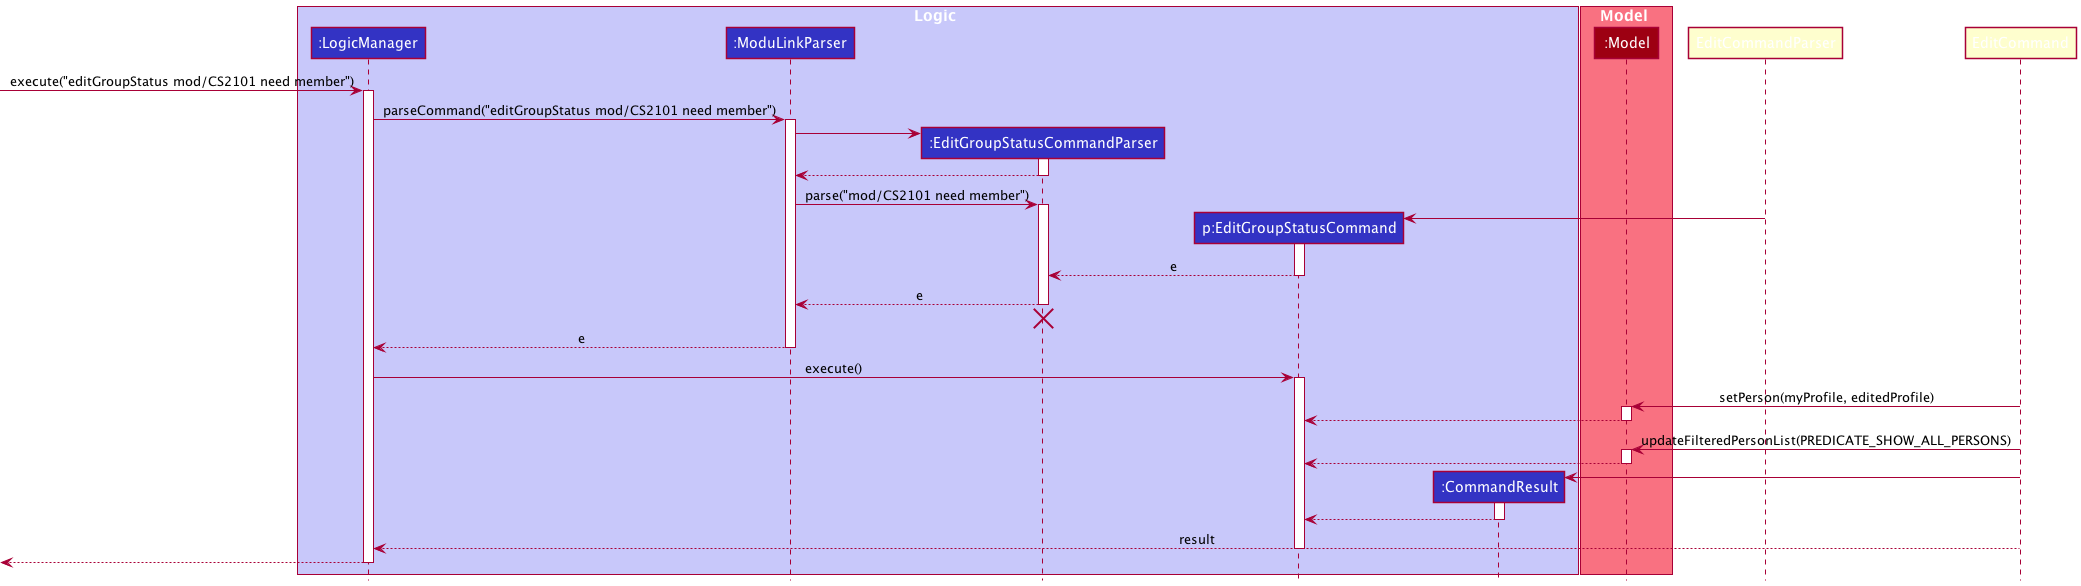

The diagram above was rendered by PlantUML. Its source (embedded in the PNG):
@startuml
!include style.puml

box Logic LOGIC_COLOR_T1
participant ":LogicManager" as LogicManager LOGIC_COLOR
participant ":ModuLinkParser" as ModuLinkParser LOGIC_COLOR
participant ":EditGroupStatusCommandParser" as EditGroupStatusCommandParser LOGIC_COLOR
participant "p:EditGroupStatusCommand" as EditGroupStatusCommand LOGIC_COLOR
participant ":CommandResult" as CommandResult LOGIC_COLOR
end box

box Model MODEL_COLOR_T1
participant ":Model" as Model MODEL_COLOR
end box

[-> LogicManager : execute("editGroupStatus mod/CS2101 need member")
activate LogicManager

LogicManager -> ModuLinkParser : parseCommand("editGroupStatus mod/CS2101 need member")
activate ModuLinkParser

create EditGroupStatusCommandParser
ModuLinkParser -> EditGroupStatusCommandParser
activate EditGroupStatusCommandParser

EditGroupStatusCommandParser --> ModuLinkParser
deactivate EditGroupStatusCommandParser

ModuLinkParser -> EditGroupStatusCommandParser : parse("mod/CS2101 need member")
activate EditGroupStatusCommandParser

create EditGroupStatusCommand
EditCommandParser -> EditGroupStatusCommand
activate EditGroupStatusCommand

EditGroupStatusCommand --> EditGroupStatusCommandParser : e
deactivate EditGroupStatusCommand

EditGroupStatusCommandParser --> ModuLinkParser : e
deactivate EditGroupStatusCommandParser
'Hidden arrow to position the destroy marker below the end of the activation bar.
EditGroupStatusCommandParser -[hidden]-> ModuLinkParser
destroy EditGroupStatusCommandParser

ModuLinkParser --> LogicManager : e
deactivate ModuLinkParser

LogicManager -> EditGroupStatusCommand : execute()
activate EditGroupStatusCommand

EditCommand -> Model : setPerson(myProfile, editedProfile)
activate Model

Model --> EditGroupStatusCommand
deactivate Model

EditCommand -> Model : updateFilteredPersonList(PREDICATE_SHOW_ALL_PERSONS)
activate Model

Model --> EditGroupStatusCommand
deactivate Model

create CommandResult
EditCommand -> CommandResult
activate CommandResult

CommandResult --> EditGroupStatusCommand
deactivate CommandResult

EditCommand --> LogicManager : result
deactivate EditGroupStatusCommand

[<--LogicManager
deactivate LogicManager
@enduml